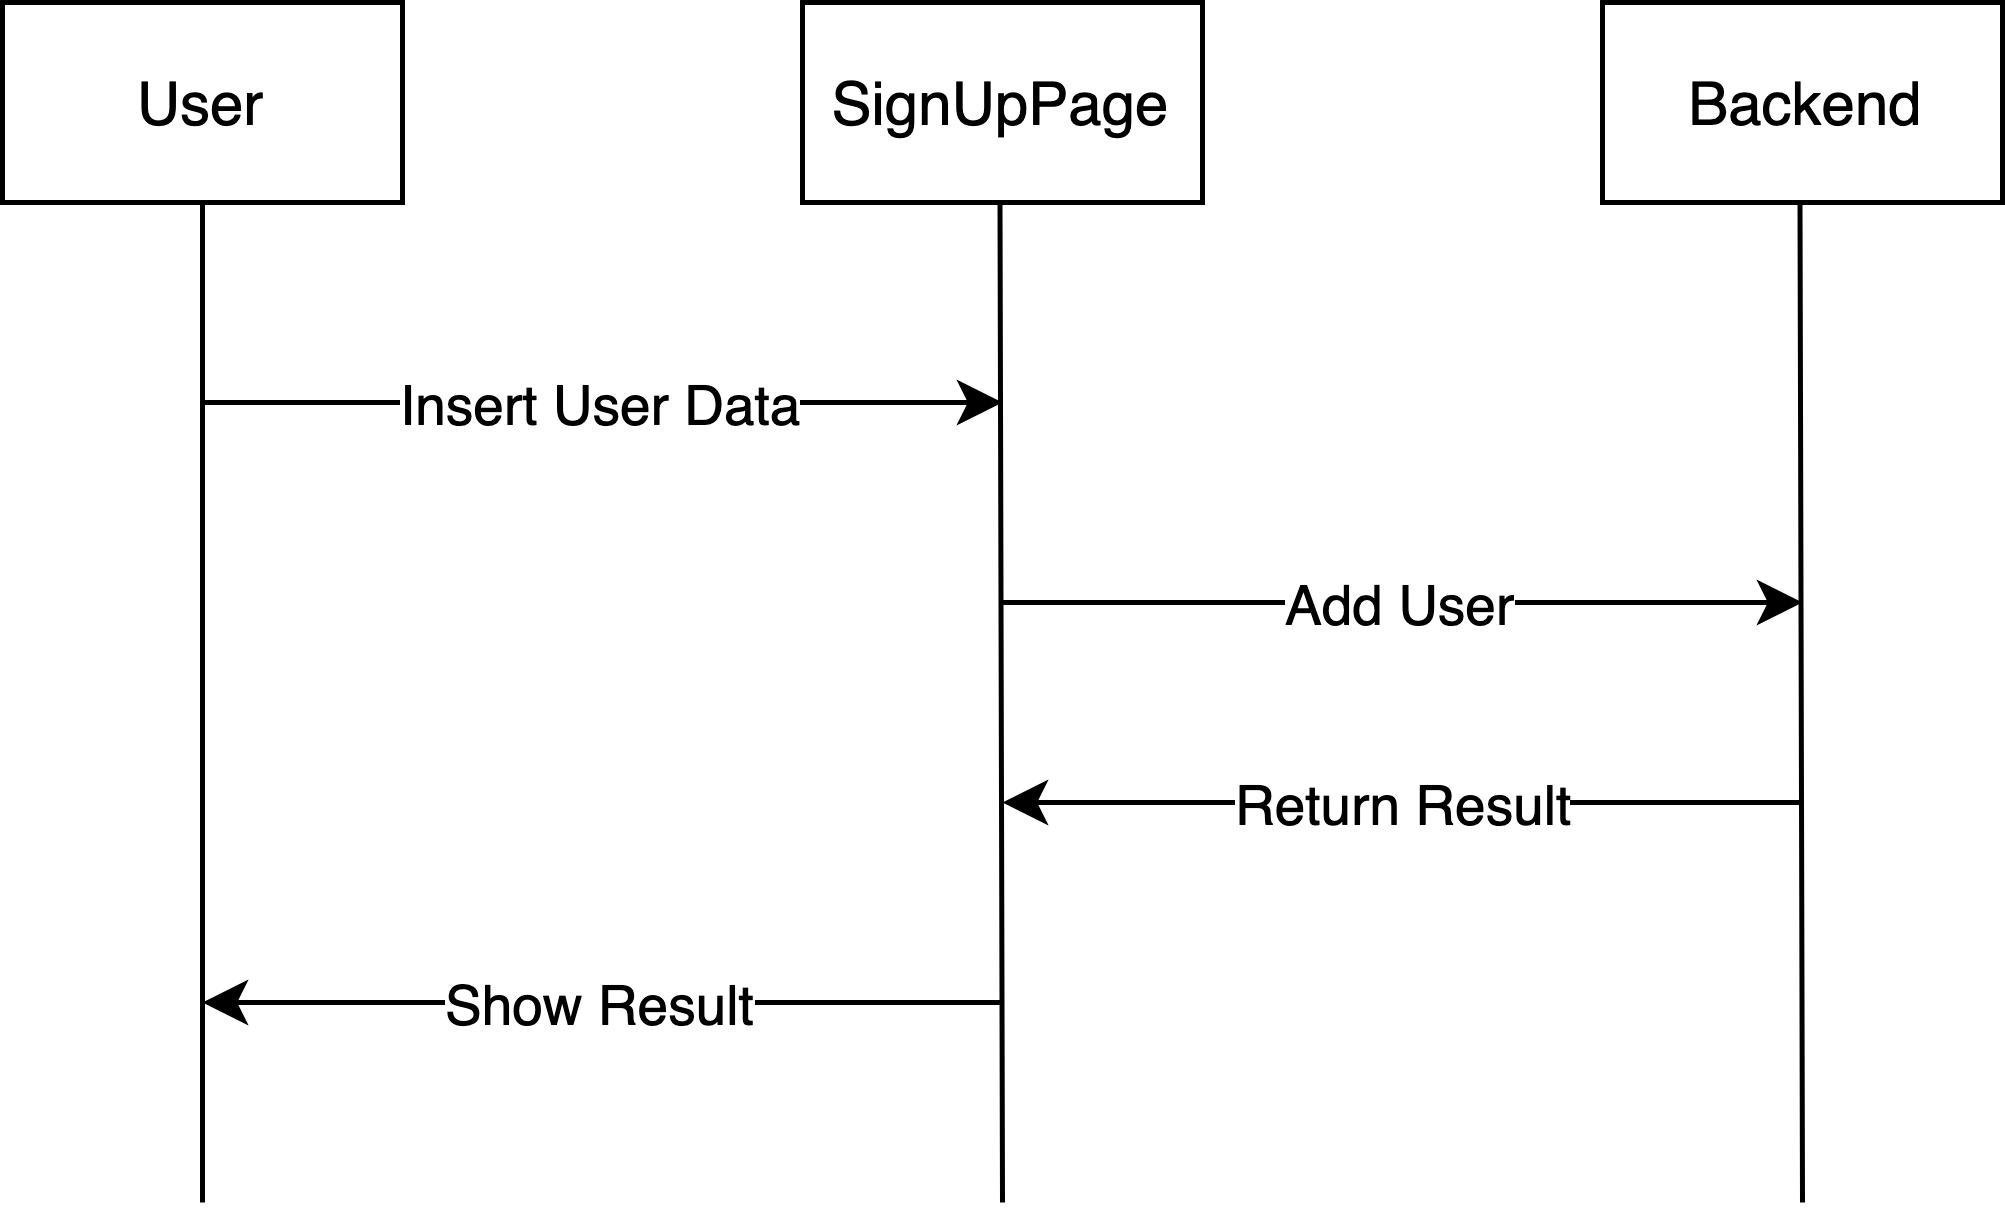

The diagram above was exported from draw.io. Its source (the exported page's mxGraphModel, read from the mxfile embedded in the PNG):
<mxGraphModel dx="772" dy="451" grid="1" gridSize="10" guides="1" tooltips="1" connect="1" arrows="1" fold="1" page="1" pageScale="1" pageWidth="827" pageHeight="1169" math="0" shadow="0">
  <root>
    <mxCell id="0" />
    <mxCell id="1" parent="0" />
    <mxCell id="lYPYPnCNk3lLes5L8MEs-1" value="User" style="rounded=0;whiteSpace=wrap;html=1;" vertex="1" parent="1">
      <mxGeometry x="240" y="80" width="80" height="40" as="geometry" />
    </mxCell>
    <mxCell id="lYPYPnCNk3lLes5L8MEs-2" value="SignUpPage" style="rounded=0;whiteSpace=wrap;html=1;" vertex="1" parent="1">
      <mxGeometry x="400" y="80" width="80" height="40" as="geometry" />
    </mxCell>
    <mxCell id="lYPYPnCNk3lLes5L8MEs-3" value="Backend" style="rounded=0;whiteSpace=wrap;html=1;" vertex="1" parent="1">
      <mxGeometry x="560" y="80" width="80" height="40" as="geometry" />
    </mxCell>
    <mxCell id="lYPYPnCNk3lLes5L8MEs-4" value="" style="endArrow=none;html=1;entryX=0.5;entryY=1;entryDx=0;entryDy=0;" edge="1" parent="1" target="lYPYPnCNk3lLes5L8MEs-1">
      <mxGeometry width="50" height="50" relative="1" as="geometry">
        <mxPoint x="280" y="320" as="sourcePoint" />
        <mxPoint x="290" y="140" as="targetPoint" />
      </mxGeometry>
    </mxCell>
    <mxCell id="lYPYPnCNk3lLes5L8MEs-5" value="" style="endArrow=none;html=1;entryX=0.5;entryY=1;entryDx=0;entryDy=0;" edge="1" parent="1">
      <mxGeometry width="50" height="50" relative="1" as="geometry">
        <mxPoint x="440" y="320" as="sourcePoint" />
        <mxPoint x="439.5" y="120" as="targetPoint" />
      </mxGeometry>
    </mxCell>
    <mxCell id="lYPYPnCNk3lLes5L8MEs-6" value="" style="endArrow=none;html=1;entryX=0.5;entryY=1;entryDx=0;entryDy=0;" edge="1" parent="1">
      <mxGeometry width="50" height="50" relative="1" as="geometry">
        <mxPoint x="600" y="320" as="sourcePoint" />
        <mxPoint x="599.5" y="120" as="targetPoint" />
      </mxGeometry>
    </mxCell>
    <mxCell id="lYPYPnCNk3lLes5L8MEs-7" value="Insert User Data" style="endArrow=classic;html=1;" edge="1" parent="1">
      <mxGeometry width="50" height="50" relative="1" as="geometry">
        <mxPoint x="280" y="160" as="sourcePoint" />
        <mxPoint x="440" y="160" as="targetPoint" />
      </mxGeometry>
    </mxCell>
    <mxCell id="lYPYPnCNk3lLes5L8MEs-8" value="Add User" style="endArrow=classic;html=1;" edge="1" parent="1">
      <mxGeometry width="50" height="50" relative="1" as="geometry">
        <mxPoint x="440" y="200" as="sourcePoint" />
        <mxPoint x="600" y="200" as="targetPoint" />
      </mxGeometry>
    </mxCell>
    <mxCell id="lYPYPnCNk3lLes5L8MEs-9" value="Return Result" style="endArrow=classic;html=1;" edge="1" parent="1">
      <mxGeometry width="50" height="50" relative="1" as="geometry">
        <mxPoint x="600" y="240" as="sourcePoint" />
        <mxPoint x="440" y="240" as="targetPoint" />
      </mxGeometry>
    </mxCell>
    <mxCell id="lYPYPnCNk3lLes5L8MEs-10" value="Show Result" style="endArrow=classic;html=1;" edge="1" parent="1">
      <mxGeometry width="50" height="50" relative="1" as="geometry">
        <mxPoint x="440" y="280" as="sourcePoint" />
        <mxPoint x="280" y="280" as="targetPoint" />
      </mxGeometry>
    </mxCell>
  </root>
</mxGraphModel>